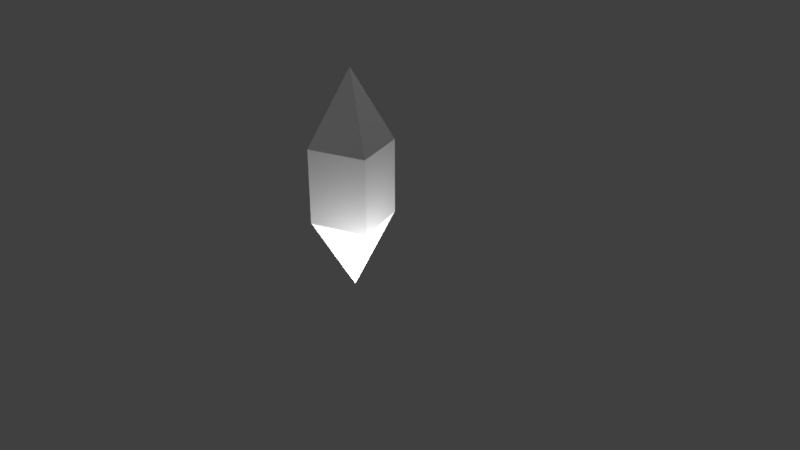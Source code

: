 # Source: crystal.blend  (saved by Blender 2.78.0; exported with 4.5.12 LTS)
import bpy
from mathutils import Matrix  # noqa: F401  (used for matrix-valued properties, if any)

bpy.ops.wm.read_factory_settings(use_empty=True)
scene = bpy.context.scene
scene.name = 'Scene'

# ---- collections
col_collection_1 = bpy.data.collections.new('Collection 1'); scene.collection.children.link(col_collection_1)

# ---- materials (node trees are filled in below, after node groups)
mat_material_003 = bpy.data.materials.new('Material.003')
mat_material_003.alpha_threshold = 0.0
mat_material_003.use_transparent_shadow = False
mat_material_003.roughness = 0.5
mat_material_003.line_color = (0.0, 0.0, 0.0, 1.0)

# ---- material node trees

# ---- world
world_world = bpy.data.worlds.new('World'); scene.world = world_world
world_world.color = (0.05088, 0.05088, 0.05088)
world_world.use_sun_shadow = False
world_world.sun_shadow_jitter_overblur = 0.0
world_world.cycles.sampling_method = 'MANUAL'

# ---- cameras
cam_camera = bpy.data.cameras.new('Camera')
cam_camera.clip_end = 100.0
cam_camera.lens = 35.0
cam_camera.sensor_width = 32.0
cam_camera.sensor_height = 18.0
cam_camera.ortho_scale = 7.314
cam_camera.dof.focus_distance = 0.0
cam_camera.dof.aperture_fstop = 128.0

# ---- lights
light_lamp = bpy.data.lights.new('Lamp', 'POINT')
light_lamp.transmission_factor = 0.0
light_lamp.cutoff_distance = 30.0
light_lamp.energy = 100.0
light_lamp.shadow_buffer_clip_start = 1.001
light_lamp.shadow_soft_size = 0.1
light_lamp.shadow_maximum_resolution = 0.006
light_lamp.use_absolute_resolution = True
light_lamp_001 = bpy.data.lights.new('Lamp.001', 'POINT')
light_lamp_001.transmission_factor = 0.0
light_lamp_001.cutoff_distance = 30.0
light_lamp_001.energy = 100.0
light_lamp_001.shadow_buffer_clip_start = 1.001
light_lamp_001.shadow_soft_size = 0.1
light_lamp_001.shadow_maximum_resolution = 0.006
light_lamp_001.use_absolute_resolution = True
light_lamp_002 = bpy.data.lights.new('Lamp.002', 'POINT')
light_lamp_002.transmission_factor = 0.0
light_lamp_002.cutoff_distance = 30.0
light_lamp_002.energy = 100.0
light_lamp_002.shadow_buffer_clip_start = 1.001
light_lamp_002.shadow_soft_size = 0.1
light_lamp_002.shadow_maximum_resolution = 0.006
light_lamp_002.use_absolute_resolution = True

# ---- meshes
me_cube_003 = bpy.data.meshes.new('Cube.003')
me_cube_003.from_pydata([(0.5346, 0.5346, 0.3379), (0.5346, -0.5346, 0.3379), (-0.5346, -0.5346, 0.3379), (-0.5346, 0.5346, 0.3379), (0.5346, -3.301e-07, 0.3379), (-0.5346, 5.224e-08, 0.3379), (8.757e-08, 0.5346, 0.3379), (-3.266e-07, -0.5346, 0.3379), (-1.192e-07, -1.788e-07, 1.0), (0.5346, 0.5346, -0.3379), (0.5346, -0.5346, -0.3379), (-0.5346, -0.5346, -0.3379), (-0.5346, 0.5346, -0.3379), (0.5346, 0.5346, 0.0), (0.5346, -0.5346, 0.0), (-0.5346, -0.5346, 0.0), (-0.5346, 0.5346, 0.0), (0.5346, -3.301e-07, -0.3379), (-0.5346, 5.224e-08, -0.3379), (-0.5346, 8.41e-08, 0.0), (0.5346, -2.027e-07, 0.0), (8.757e-08, 0.5346, -0.3379), (-3.266e-07, -0.5346, -0.3379), (8.757e-08, 0.5346, 0.0), (-1.992e-07, -0.5346, 0.0), (-1.192e-07, -1.788e-07, -1.0)], [], [(20, 4, 1, 14), (24, 7, 2, 15), (19, 5, 3, 16), (6, 23, 16, 3), (15, 2, 5, 19), (13, 0, 4, 20), (0, 13, 23, 6), (14, 1, 7, 24), (1, 8, 7), (8, 3, 5), (8, 2, 7), (8, 5, 2), (8, 0, 6), (8, 6, 3), (4, 8, 1), (8, 4, 0), (20, 14, 10, 17), (24, 15, 11, 22), (19, 16, 12, 18), (21, 12, 16, 23), (15, 19, 18, 11), (13, 20, 17, 9), (9, 21, 23, 13), (14, 24, 22, 10), (10, 22, 25), (25, 18, 12), (25, 22, 11), (25, 11, 18), (25, 21, 9), (25, 12, 21), (17, 10, 25), (25, 9, 17)])
_uv = me_cube_003.uv_layers.new(name='UVMap')
_uv.uv.foreach_set('vector', [0.1875, 0.6094, 0.1875, 0.75, 0.04688, 0.75, 0.04688, 0.6094, 0.1875, 0.6094, 0.1875, 0.75, 0.04688, 0.75, 0.04688, 0.6094, 0.1875, 0.6094, 0.1875, 0.75, 0.04688, 0.75, 0.04688, 0.6094, 0.1875, 0.75, 0.1875, 0.6094, 0.3281, 0.6094, 0.3281, 0.75, 0.3281, 0.6094, 0.3281, 0.75, 0.1875, 0.75, 0.1875, 0.6094, 0.3281, 0.6094, 0.3281, 0.75, 0.1875, 0.75, 0.1875, 0.6094, 0.04688, 0.75, 0.04688, 0.6094, 0.1875, 0.6094, 0.1875, 0.75, 0.3281, 0.6094, 0.3281, 0.75, 0.1875, 0.75, 0.1875, 0.6094, 0.3281, 0.75, 0.1875, 1.0, 0.1875, 0.75, 0.1875, 1.0, 0.04688, 0.75, 0.1875, 0.75, 0.1875, 1.0, 0.04688, 0.75, 0.1875, 0.75, 0.1875, 1.0, 0.1875, 0.75, 0.3281, 0.75, 0.1875, 1.0, 0.04688, 0.75, 0.1875, 0.75, 0.1875, 1.0, 0.1875, 0.75, 0.3281, 0.75, 0.1875, 0.75, 0.1875, 1.0, 0.04688, 0.75, 0.1875, 1.0, 0.1875, 0.75, 0.3281, 0.75, 0.1875, 0.6094, 0.04688, 0.6094, 0.04688, 0.75, 0.1875, 0.75, 0.1875, 0.6094, 0.04688, 0.6094, 0.04688, 0.75, 0.1875, 0.75, 0.1875, 0.6094, 0.04688, 0.6094, 0.04688, 0.75, 0.1875, 0.75, 0.1875, 0.75, 0.3281, 0.75, 0.3281, 0.6094, 0.1875, 0.6094, 0.3281, 0.6094, 0.1875, 0.6094, 0.1875, 0.75, 0.3281, 0.75, 0.3281, 0.6094, 0.1875, 0.6094, 0.1875, 0.75, 0.3281, 0.75, 0.04688, 0.75, 0.1875, 0.75, 0.1875, 0.6094, 0.04688, 0.6094, 0.3281, 0.6094, 0.1875, 0.6094, 0.1875, 0.75, 0.3281, 0.75, 0.3281, 0.75, 0.1875, 0.75, 0.1875, 1.0, 0.1875, 1.0, 0.1875, 0.75, 0.04688, 0.75, 0.1875, 1.0, 0.1875, 0.75, 0.04688, 0.75, 0.1875, 1.0, 0.3281, 0.75, 0.1875, 0.75, 0.1875, 1.0, 0.1875, 0.75, 0.04688, 0.75, 0.1875, 1.0, 0.3281, 0.75, 0.1875, 0.75, 0.1875, 0.75, 0.04688, 0.75, 0.1875, 1.0, 0.1875, 1.0, 0.3281, 0.75, 0.1875, 0.75])
me_cube_003.materials.append(mat_material_003)
me_cube_003.use_remesh_preserve_volume = False
me_cube_003.use_remesh_preserve_attributes = False
me_cube_003.use_mirror_vertex_groups = False
me_cube_003.update()

# ---- objects
ob_lamp = bpy.data.objects.new('Lamp', light_lamp)
ob_camera = bpy.data.objects.new('Camera', cam_camera)
ob_lamp_001 = bpy.data.objects.new('Lamp.001', light_lamp_001)
ob_cube_003 = bpy.data.objects.new('Cube.003', me_cube_003)
ob_lamp_002 = bpy.data.objects.new('Lamp.002', light_lamp_002)

# ---- transforms, parenting, visibility, modifiers, constraints
ob_lamp.location = (4.076, 1.005, 5.904)
ob_lamp.rotation_euler = (0.6503, 0.05522, 1.866)
ob_lamp.lock_rotations_4d = False
ob_lamp.empty_display_type = 'ARROWS'
ob_lamp.color = (0.0, 0.0, 0.0, 0.0)
ob_lamp.lineart.crease_threshold = 0.0
ob_camera.location = (3.374, -5.94, 3.98)
ob_camera.rotation_euler = (1.109, -0.0, 0.4577)
ob_camera.lock_rotations_4d = False
ob_camera.empty_display_type = 'ARROWS'
ob_camera.color = (0.0, 0.0, 0.0, 0.0)
ob_camera.display_type = 'WIRE'
ob_camera.lineart.crease_threshold = 0.0
ob_lamp_001.location = (-3.873, -5.695, 3.279)
ob_lamp_001.rotation_euler = (0.6503, 0.05522, 1.866)
ob_lamp_001.lock_rotations_4d = False
ob_lamp_001.empty_display_type = 'ARROWS'
ob_lamp_001.color = (0.0, 0.0, 0.0, 0.0)
ob_lamp_001.lineart.crease_threshold = 0.0
ob_cube_003.location = (0.0, 0.0, 1.0)
ob_cube_003.scale = (0.5, 0.5, 1.0)
ob_cube_003.lock_rotations_4d = False
ob_cube_003.empty_display_type = 'ARROWS'
ob_cube_003.lineart.crease_threshold = 0.0
ob_lamp_002.location = (0.4979, -0.4734, -0.01551)
ob_lamp_002.rotation_euler = (0.6503, 0.05522, 1.866)
ob_lamp_002.lock_rotations_4d = False
ob_lamp_002.empty_display_type = 'ARROWS'
ob_lamp_002.color = (0.0, 0.0, 0.0, 0.0)
ob_lamp_002.lineart.crease_threshold = 0.0

# ---- collection membership
col_collection_1.objects.link(ob_lamp)
col_collection_1.objects.link(ob_camera)
col_collection_1.objects.link(ob_lamp_001)
col_collection_1.objects.link(ob_cube_003)
col_collection_1.objects.link(ob_lamp_002)

# ---- scene / render settings (as saved in the file)
scene.camera = ob_camera
scene.frame_start = 1; scene.frame_end = 250; scene.frame_set(1)
scene.render.engine = 'BLENDER_EEVEE_NEXT'
scene.render.resolution_percentage = 50
scene.render.dither_intensity = 0.0
scene.cycles.use_denoising = False
scene.cycles.samples = 128
scene.cycles.sampling_pattern = 'TABULATED_SOBOL'
scene.cycles.light_sampling_threshold = 0.0
scene.cycles.use_adaptive_sampling = False
scene.cycles.use_light_tree = False
scene.cycles.blur_glossy = 0.0
scene.cycles.sample_clamp_indirect = 0.0
scene.view_settings.view_transform = 'Standard'
bpy.context.view_layer.update()
